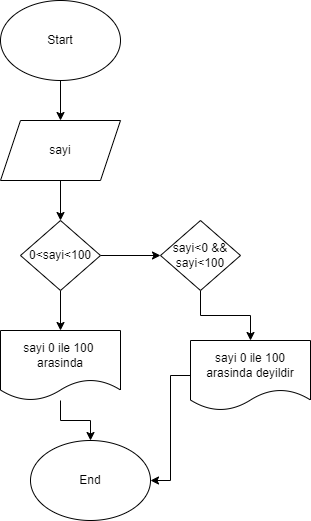

The diagram above was exported from draw.io. Its source (the exported page's mxGraphModel, read from the mxfile embedded in the PNG):
<mxGraphModel dx="1434" dy="796" grid="1" gridSize="10" guides="1" tooltips="1" connect="1" arrows="1" fold="1" page="1" pageScale="1" pageWidth="900" pageHeight="1600" math="0" shadow="0">
  <root>
    <mxCell id="0" />
    <mxCell id="1" parent="0" />
    <mxCell id="Uw84NBCWi81Y2cgdiKjC-3" style="edgeStyle=orthogonalEdgeStyle;rounded=0;orthogonalLoop=1;jettySize=auto;html=1;exitX=0.5;exitY=1;exitDx=0;exitDy=0;" edge="1" parent="1" source="Uw84NBCWi81Y2cgdiKjC-1" target="Uw84NBCWi81Y2cgdiKjC-2">
      <mxGeometry relative="1" as="geometry" />
    </mxCell>
    <mxCell id="Uw84NBCWi81Y2cgdiKjC-1" value="Start" style="ellipse;whiteSpace=wrap;html=1;" vertex="1" parent="1">
      <mxGeometry x="340" y="50" width="120" height="80" as="geometry" />
    </mxCell>
    <mxCell id="Uw84NBCWi81Y2cgdiKjC-6" style="edgeStyle=orthogonalEdgeStyle;rounded=0;orthogonalLoop=1;jettySize=auto;html=1;exitX=0.5;exitY=1;exitDx=0;exitDy=0;entryX=0.5;entryY=0;entryDx=0;entryDy=0;" edge="1" parent="1" source="Uw84NBCWi81Y2cgdiKjC-2" target="Uw84NBCWi81Y2cgdiKjC-4">
      <mxGeometry relative="1" as="geometry" />
    </mxCell>
    <mxCell id="Uw84NBCWi81Y2cgdiKjC-2" value="sayi" style="shape=parallelogram;perimeter=parallelogramPerimeter;whiteSpace=wrap;html=1;fixedSize=1;" vertex="1" parent="1">
      <mxGeometry x="340" y="170" width="120" height="60" as="geometry" />
    </mxCell>
    <mxCell id="Uw84NBCWi81Y2cgdiKjC-8" style="edgeStyle=orthogonalEdgeStyle;rounded=0;orthogonalLoop=1;jettySize=auto;html=1;exitX=0.5;exitY=1;exitDx=0;exitDy=0;entryX=0.5;entryY=0;entryDx=0;entryDy=0;" edge="1" parent="1" source="Uw84NBCWi81Y2cgdiKjC-4" target="Uw84NBCWi81Y2cgdiKjC-7">
      <mxGeometry relative="1" as="geometry" />
    </mxCell>
    <mxCell id="Uw84NBCWi81Y2cgdiKjC-10" value="" style="edgeStyle=orthogonalEdgeStyle;rounded=0;orthogonalLoop=1;jettySize=auto;html=1;" edge="1" parent="1" source="Uw84NBCWi81Y2cgdiKjC-4" target="Uw84NBCWi81Y2cgdiKjC-9">
      <mxGeometry relative="1" as="geometry" />
    </mxCell>
    <mxCell id="Uw84NBCWi81Y2cgdiKjC-4" value="0&amp;lt;sayi&amp;lt;100" style="rhombus;whiteSpace=wrap;html=1;" vertex="1" parent="1">
      <mxGeometry x="360" y="270" width="80" height="70" as="geometry" />
    </mxCell>
    <mxCell id="Uw84NBCWi81Y2cgdiKjC-15" value="" style="edgeStyle=orthogonalEdgeStyle;rounded=0;orthogonalLoop=1;jettySize=auto;html=1;" edge="1" parent="1" source="Uw84NBCWi81Y2cgdiKjC-7" target="Uw84NBCWi81Y2cgdiKjC-13">
      <mxGeometry relative="1" as="geometry" />
    </mxCell>
    <mxCell id="Uw84NBCWi81Y2cgdiKjC-7" value="sayi 0 ile 100&amp;nbsp;&lt;br&gt;arasinda" style="shape=document;whiteSpace=wrap;html=1;boundedLbl=1;" vertex="1" parent="1">
      <mxGeometry x="340" y="380" width="120" height="70" as="geometry" />
    </mxCell>
    <mxCell id="Uw84NBCWi81Y2cgdiKjC-12" value="" style="edgeStyle=orthogonalEdgeStyle;rounded=0;orthogonalLoop=1;jettySize=auto;html=1;" edge="1" parent="1" source="Uw84NBCWi81Y2cgdiKjC-9" target="Uw84NBCWi81Y2cgdiKjC-11">
      <mxGeometry relative="1" as="geometry" />
    </mxCell>
    <mxCell id="Uw84NBCWi81Y2cgdiKjC-9" value="sayi&amp;lt;0 &amp;amp;&amp;amp; sayi&amp;lt;100" style="rhombus;whiteSpace=wrap;html=1;" vertex="1" parent="1">
      <mxGeometry x="500" y="270" width="80" height="70" as="geometry" />
    </mxCell>
    <mxCell id="Uw84NBCWi81Y2cgdiKjC-17" style="edgeStyle=orthogonalEdgeStyle;rounded=0;orthogonalLoop=1;jettySize=auto;html=1;entryX=1;entryY=0.5;entryDx=0;entryDy=0;" edge="1" parent="1" source="Uw84NBCWi81Y2cgdiKjC-11" target="Uw84NBCWi81Y2cgdiKjC-13">
      <mxGeometry relative="1" as="geometry" />
    </mxCell>
    <mxCell id="Uw84NBCWi81Y2cgdiKjC-11" value="sayi 0 ile 100 arasinda deyildir" style="shape=document;whiteSpace=wrap;html=1;boundedLbl=1;" vertex="1" parent="1">
      <mxGeometry x="530" y="390" width="120" height="70" as="geometry" />
    </mxCell>
    <mxCell id="Uw84NBCWi81Y2cgdiKjC-13" value="End" style="ellipse;whiteSpace=wrap;html=1;" vertex="1" parent="1">
      <mxGeometry x="370" y="490" width="120" height="80" as="geometry" />
    </mxCell>
  </root>
</mxGraphModel>